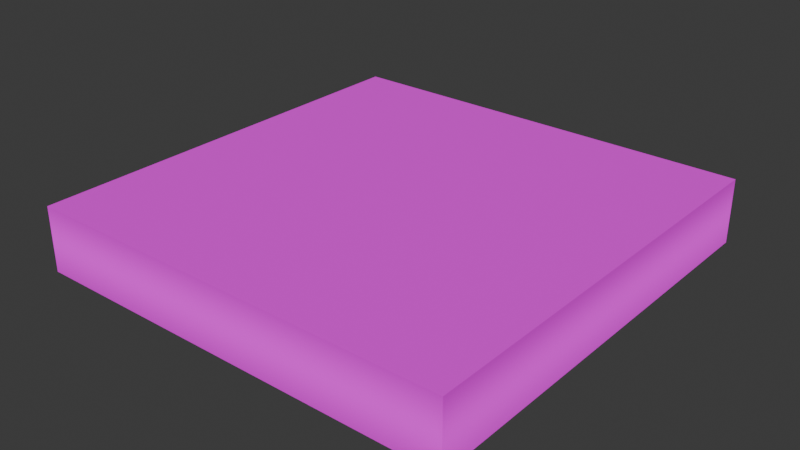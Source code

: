 # Source: Base_Platform.blend  (saved by Blender 5.2.44; exported with 4.5.12 LTS)
import bpy
from mathutils import Matrix  # noqa: F401  (used for matrix-valued properties, if any)

bpy.ops.wm.read_factory_settings(use_empty=True)
scene = bpy.context.scene
scene.name = 'Scene'

# ---- images (referenced by path relative to the original .blend; pixels are not part of the script)
import os
ASSET_DIR = os.environ.get("B2B_ASSET_DIR", "")  # directory of the original .blend (textures are referenced by path, not embedded)
HERE = os.path.dirname(os.path.abspath(__file__))  # packed textures are extracted next to this script under _unpacked/

def load_image(name, relpath, width, height, colorspace="sRGB"):
    """Load a texture the original file referenced (path relative to the .blend, or extracted next to this script)."""
    p = next((c for c in (os.path.join(HERE, relpath), os.path.join(ASSET_DIR, relpath)) if relpath and os.path.exists(c)), "")
    if p:
        img = bpy.data.images.load(p, check_existing=True)
        img.name = name
    else:  # same state as the original file: an image datablock whose file is absent (Cycles renders it pink)
        img = bpy.data.images.new(name, width, height)
        img.source = "FILE"
        img.filepath = "//" + (relpath or name)
    img.colorspace_settings.name = colorspace
    return img
img_color_atlas_png = load_image('Color Atlas.png', 'Color Atlas.png', 1024, 1024, 'sRGB')

# ---- materials (node trees are filled in below, after node groups)
mat_base_platform = bpy.data.materials.new('Base_Platform')
mat_base_platform.diffuse_color = (0.01938, 0.09531, 1.0, 1.0)
mat_base_platform.roughness = 1.0

# ---- material node trees
mat_base_platform.use_nodes = True; mat_base_platform.node_tree.nodes.clear()
_N = mat_base_platform.node_tree.nodes; _L = mat_base_platform.node_tree.links
n0 = _N.new('ShaderNodeBsdfPrincipled'); n0.name = 'Principled BSDF'; n0.location = (23, 315)
n0.inputs[2].default_value = 1.0
n0.inputs[10].default_value = 0.005
n1 = _N.new('ShaderNodeOutputMaterial'); n1.name = 'Material Output'; n1.location = (303, 315)
n2 = _N.new('ShaderNodeTexImage'); n2.name = 'Image Texture'; n2.location = (-470, 225)
n2.image = img_color_atlas_png
_L.new(n0.outputs[0], n1.inputs[0])
_L.new(n2.outputs[0], n0.inputs[0])
n1.is_active_output = True

# ---- world
world_world = bpy.data.worlds.new('World'); scene.world = world_world
world_world.use_nodes = True; world_world.node_tree.nodes.clear()
_N = world_world.node_tree.nodes; _L = world_world.node_tree.links
n0 = _N.new('ShaderNodeOutputWorld'); n0.name = 'World Output'; n0.location = (200, 100)
n1 = _N.new('ShaderNodeBackground'); n1.name = 'Background'; n1.location = (-200, 100)
n1.inputs[0].default_value = (0.05088, 0.05088, 0.05088, 1.0)
_L.new(n1.outputs[0], n0.inputs[0])
n0.is_active_output = True
world_world.color = (0.05088, 0.05088, 0.05088)
world_world.sun_shadow_jitter_overblur = 0.0

# ---- meshes
me_base_platform = bpy.data.meshes.new('Base_Platform')
me_base_platform.from_pydata([(-10.0, -10.0, -1.5), (10.0, -10.0, -1.5), (-10.0, 10.0, -1.5), (10.0, 10.0, -1.5), (-9.425, 9.425, 1.5), (-9.425, -9.425, 1.5), (9.425, -9.425, 1.5), (9.425, 9.425, 1.5), (-10.0, 10.0, 1.5), (10.0, 10.0, 1.5), (-10.0, -10.0, 1.5), (10.0, -10.0, 1.5)], [], [(8, 9, 3, 2), (2, 0, 10, 8), (6, 7, 4, 5), (1, 3, 9, 11), (11, 10, 0, 1), (1, 3, 2, 0), (4, 7, 9, 8), (5, 4, 8, 10), (7, 6, 11, 9), (6, 5, 10, 11)])
me_base_platform.polygons.foreach_set('use_smooth', [True] * 10)
_k = set([(0, 10), (1, 11), (2, 8), (3, 9), (8, 9), (8, 10), (9, 11), (10, 11)])
me_base_platform.attributes.new('sharp_edge', 'BOOLEAN', 'EDGE').data.foreach_set('value', [ (min(e.vertices), max(e.vertices)) in _k for e in me_base_platform.edges])
_uv = me_base_platform.uv_layers.new(name='UV_Palette')
_uv.uv.foreach_set('vector', [0.8273, 0.8761, 0.8273, 0.9063, 0.8228, 0.9063, 0.8228, 0.8761, 0.8312, 0.9105, 0.8312, 0.8777, 0.8361, 0.8777, 0.8361, 0.9105, 0.2609, 0.7722, 0.363, 0.7722, 0.363, 0.8743, 0.2609, 0.8743, 0.8209, 0.9544, 0.8209, 0.9163, 0.8266, 0.9163, 0.8266, 0.9544, 0.8296, 0.9557, 0.8296, 0.921, 0.8348, 0.921, 0.8348, 0.9557, 0.3592, 0.8682, 0.2635, 0.8682, 0.2635, 0.7726, 0.3592, 0.7726, 0.9905, 0.7685, 0.9905, 0.6664, 0.9936, 0.6633, 0.9936, 0.7716, 0.8884, 0.7685, 0.9905, 0.7685, 0.9936, 0.7716, 0.8853, 0.7716, 0.9905, 0.6664, 0.8884, 0.6664, 0.8853, 0.6633, 0.9936, 0.6633, 0.8884, 0.6664, 0.8884, 0.7685, 0.8853, 0.7716, 0.8853, 0.6633])
_uv.active_render = True
_uv = me_base_platform.uv_layers.new(name='UV_Bake')
_uv.uv.foreach_set('vector', [0.4565, -2.175, 1.638, -2.175, 1.638, -1.123, 0.4565, -1.123, 2.08, -1.123, 0.8916, -1.123, 0.8916, -2.175, 2.08, -2.175, 1.145, -0.2864, 2.265, -0.2864, 2.265, 0.8271, 1.145, 0.8271, 0.3214, -1.123, -0.8669, -1.123, -0.8669, -2.175, 0.3214, -2.175, -0.6443, -2.175, 0.5373, -2.175, 0.5373, -1.123, -0.6443, -1.123, -0.6443, 1.106, -0.6443, 2.294, 0.5373, 2.294, 0.5373, 1.106, 2.265, 0.8271, 2.265, -0.2864, 2.299, -0.3204, 2.299, 0.8611, 1.145, 0.8271, 2.265, 0.8271, 2.299, 0.8611, 1.111, 0.8611, 2.265, -0.2864, 1.145, -0.2864, 1.111, -0.3204, 2.299, -0.3204, 1.145, -0.2864, 1.145, 0.8271, 1.111, 0.8611, 1.111, -0.3204])
me_base_platform.materials.append(mat_base_platform)
me_base_platform.update()
me_base_platform.normals_split_custom_set([tuple(v) for v in zip(*[iter([0.0, 1.0, 0.0, 0.0, 1.0, 0.0, 0.0, 1.0, 0.0, 0.0, 1.0, 0.0, -1.0, -1.192e-08, 0.0, -1.0, -1.192e-08, 0.0, -1.0, -1.192e-08, 0.0, -1.0, -1.192e-08, 0.0, 0.0, 5.824e-08, 1.0, 0.0, 5.824e-08, 1.0, 0.0, 5.824e-08, 1.0, 0.0, 5.824e-08, 1.0, 1.0, -1.192e-08, 0.0, 1.0, -1.192e-08, 0.0, 1.0, -1.192e-08, 0.0, 1.0, -1.192e-08, 0.0, 0.0, -1.0, 0.0, 0.0, -1.0, 0.0, 0.0, -1.0, 0.0, 0.0, -1.0, 0.0, 0.0, 8.941e-08, 1.0, 0.0, 8.941e-08, 1.0, 0.0, 8.941e-08, 1.0, 0.0, 8.941e-08, 1.0, 0.0, 5.824e-08, 1.0, 0.0, 5.824e-08, 1.0, 0.0, 4.603e-08, 1.0, 0.0, 4.603e-08, 1.0, 0.0, 5.824e-08, 1.0, 0.0, 5.824e-08, 1.0, 0.0, 4.603e-08, 1.0, 0.0, 4.603e-08, 1.0, 0.0, 5.824e-08, 1.0, 0.0, 5.824e-08, 1.0, 0.0, 4.603e-08, 1.0, 0.0, 4.603e-08, 1.0, 0.0, 5.824e-08, 1.0, 0.0, 5.824e-08, 1.0, 0.0, 4.603e-08, 1.0, 0.0, 4.603e-08, 1.0])] * 3)])

# ---- objects
ob_base_platform = bpy.data.objects.new('Base_Platform', me_base_platform)

# ---- transforms, parenting, visibility, modifiers, constraints
ob_base_platform.location = (0.0, 0.0, 0.0)

# ---- collection membership
scene.collection.objects.link(ob_base_platform)

# ---- scene / render settings (as saved in the file)
scene.frame_start = 1; scene.frame_end = 250; scene.frame_set(1)
scene.render.engine = 'CYCLES'
scene.render.bake_bias = 0.0
scene.render.bake_samples = 0
scene.render.compositor_device = 'GPU'
scene.cycles.bake_type = 'DIFFUSE'
scene.eevee.use_volume_custom_range = False
scene.eevee.fast_gi_thickness_near = 0.1
scene.eevee.fast_gi_thickness_far = 0.0
scene.eevee.ray_tracing_options.screen_trace_thickness = 0.1
bpy.context.view_layer.update()

# ---- added for rendering (the .blend has no active camera and no usable light): camera, sun
cam_auto = bpy.data.cameras.new('AutoCamera')
cam_auto.lens = 50.0
cam_auto.sensor_width = 36.0
cam_auto.clip_end = 1000.0
ob_auto_camera = bpy.data.objects.new('AutoCamera', cam_auto)
scene.collection.objects.link(ob_auto_camera)
ob_auto_camera.location = (26.3161, -31.5793, 21.0529)
ob_auto_camera.rotation_euler = (1.09748, -7.21219e-08, 0.694738)
scene.camera = ob_auto_camera
light_auto_sun = bpy.data.lights.new('AutoSun', 'SUN')
light_auto_sun.energy = 3.0
light_auto_sun.angle = 0.0523599
ob_auto_sun = bpy.data.objects.new('AutoSun', light_auto_sun)
scene.collection.objects.link(ob_auto_sun)
ob_auto_sun.rotation_euler = (0.872665, 0.174533, 0.523599)
bpy.context.view_layer.update()
